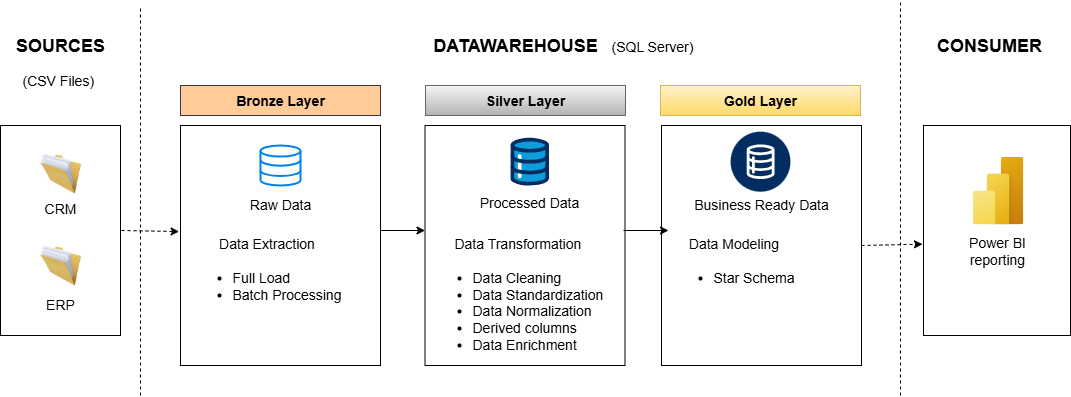

The diagram above was exported from draw.io. Its source (the exported page's mxGraphModel, read from the mxfile embedded in the PNG):
<mxGraphModel dx="1123" dy="644" grid="1" gridSize="10" guides="1" tooltips="1" connect="1" arrows="1" fold="1" page="1" pageScale="1" pageWidth="1169" pageHeight="827" math="0" shadow="0">
  <root>
    <mxCell id="0" />
    <mxCell id="1" parent="0" />
    <mxCell id="8QWayQAm3JAd0OU1s-rV-1" value="" style="rounded=0;whiteSpace=wrap;html=1;fillColor=none;" vertex="1" parent="1">
      <mxGeometry x="60" y="240" width="120" height="210" as="geometry" />
    </mxCell>
    <mxCell id="8QWayQAm3JAd0OU1s-rV-2" value="" style="image;html=1;image=img/lib/clip_art/general/Full_Folder_128x128.png" vertex="1" parent="1">
      <mxGeometry x="95" y="268" width="50" height="40" as="geometry" />
    </mxCell>
    <mxCell id="8QWayQAm3JAd0OU1s-rV-5" value="" style="image;html=1;image=img/lib/clip_art/general/Full_Folder_128x128.png" vertex="1" parent="1">
      <mxGeometry x="95" y="360" width="50" height="40" as="geometry" />
    </mxCell>
    <mxCell id="8QWayQAm3JAd0OU1s-rV-6" value="&lt;b&gt;&lt;font style=&quot;font-size: 18px;&quot;&gt;SOURCES&lt;/font&gt;&lt;/b&gt;" style="text;html=1;align=center;verticalAlign=middle;whiteSpace=wrap;rounded=0;" vertex="1" parent="1">
      <mxGeometry x="60" y="140" width="120" height="40" as="geometry" />
    </mxCell>
    <mxCell id="8QWayQAm3JAd0OU1s-rV-7" value="" style="endArrow=none;dashed=1;html=1;rounded=0;" edge="1" parent="1">
      <mxGeometry width="50" height="50" relative="1" as="geometry">
        <mxPoint x="200" y="510" as="sourcePoint" />
        <mxPoint x="200" y="120" as="targetPoint" />
      </mxGeometry>
    </mxCell>
    <mxCell id="8QWayQAm3JAd0OU1s-rV-8" value="&lt;b&gt;&lt;font style=&quot;font-size: 18px;&quot;&gt;DATAWAREHOUSE&lt;/font&gt;&lt;/b&gt;" style="text;html=1;align=center;verticalAlign=middle;whiteSpace=wrap;rounded=0;" vertex="1" parent="1">
      <mxGeometry x="490" y="140" width="170" height="40" as="geometry" />
    </mxCell>
    <mxCell id="8QWayQAm3JAd0OU1s-rV-9" value="&lt;b&gt;&lt;font style=&quot;font-size: 18px;&quot;&gt;CONSUMER&lt;/font&gt;&lt;/b&gt;" style="text;html=1;align=center;verticalAlign=middle;whiteSpace=wrap;rounded=0;" vertex="1" parent="1">
      <mxGeometry x="989" y="140" width="120" height="40" as="geometry" />
    </mxCell>
    <mxCell id="8QWayQAm3JAd0OU1s-rV-12" value="" style="endArrow=none;dashed=1;html=1;rounded=0;" edge="1" parent="1">
      <mxGeometry width="50" height="50" relative="1" as="geometry">
        <mxPoint x="960" y="510" as="sourcePoint" />
        <mxPoint x="960" y="115" as="targetPoint" />
      </mxGeometry>
    </mxCell>
    <mxCell id="8QWayQAm3JAd0OU1s-rV-13" value="" style="rounded=0;whiteSpace=wrap;html=1;fillColor=none;" vertex="1" parent="1">
      <mxGeometry x="240" y="240" width="200" height="240" as="geometry" />
    </mxCell>
    <mxCell id="8QWayQAm3JAd0OU1s-rV-14" value="" style="rounded=0;whiteSpace=wrap;html=1;fillColor=none;" vertex="1" parent="1">
      <mxGeometry x="721" y="240" width="200" height="240" as="geometry" />
    </mxCell>
    <mxCell id="8QWayQAm3JAd0OU1s-rV-15" value="" style="rounded=0;whiteSpace=wrap;html=1;fillColor=none;" vertex="1" parent="1">
      <mxGeometry x="484.5" y="240" width="200" height="240" as="geometry" />
    </mxCell>
    <mxCell id="8QWayQAm3JAd0OU1s-rV-16" value="&lt;b&gt;&lt;font style=&quot;font-size: 14px;&quot;&gt;Bronze Layer&lt;/font&gt;&lt;/b&gt;" style="text;html=1;align=center;verticalAlign=middle;whiteSpace=wrap;rounded=0;fillColor=#ffcc99;strokeColor=#36393d;" vertex="1" parent="1">
      <mxGeometry x="240" y="200" width="200" height="30" as="geometry" />
    </mxCell>
    <mxCell id="8QWayQAm3JAd0OU1s-rV-17" value="&lt;b&gt;&lt;font style=&quot;font-size: 14px;&quot;&gt;Gold Layer&lt;/font&gt;&lt;/b&gt;" style="text;html=1;align=center;verticalAlign=middle;whiteSpace=wrap;rounded=0;fillColor=#fff2cc;strokeColor=#d6b656;gradientColor=#ffd966;" vertex="1" parent="1">
      <mxGeometry x="720" y="200" width="200" height="30" as="geometry" />
    </mxCell>
    <mxCell id="8QWayQAm3JAd0OU1s-rV-18" value="&lt;b&gt;&lt;font style=&quot;font-size: 14px;&quot;&gt;Silver Layer&lt;/font&gt;&lt;/b&gt;" style="text;html=1;align=center;verticalAlign=middle;whiteSpace=wrap;rounded=0;fillColor=#f5f5f5;gradientColor=#b3b3b3;strokeColor=#666666;" vertex="1" parent="1">
      <mxGeometry x="485" y="200" width="200" height="30" as="geometry" />
    </mxCell>
    <mxCell id="8QWayQAm3JAd0OU1s-rV-20" value="" style="html=1;verticalLabelPosition=bottom;align=center;labelBackgroundColor=#ffffff;verticalAlign=top;strokeWidth=2;strokeColor=#0080F0;shadow=0;dashed=0;shape=mxgraph.ios7.icons.data;" vertex="1" parent="1">
      <mxGeometry x="320" y="260" width="40" height="40" as="geometry" />
    </mxCell>
    <mxCell id="8QWayQAm3JAd0OU1s-rV-21" value="" style="verticalLabelPosition=bottom;aspect=fixed;html=1;shape=mxgraph.salesforce.data;" vertex="1" parent="1">
      <mxGeometry x="570" y="252.35" width="38.6" height="47.65" as="geometry" />
    </mxCell>
    <mxCell id="8QWayQAm3JAd0OU1s-rV-22" value="" style="verticalLabelPosition=bottom;aspect=fixed;html=1;shape=mxgraph.salesforce.data2;" vertex="1" parent="1">
      <mxGeometry x="790" y="246.18" width="60" height="60" as="geometry" />
    </mxCell>
    <mxCell id="8QWayQAm3JAd0OU1s-rV-23" value="&lt;font style=&quot;font-size: 14px;&quot;&gt;Raw Data&lt;/font&gt;" style="text;html=1;align=center;verticalAlign=middle;whiteSpace=wrap;rounded=0;" vertex="1" parent="1">
      <mxGeometry x="305" y="304" width="70" height="30" as="geometry" />
    </mxCell>
    <mxCell id="8QWayQAm3JAd0OU1s-rV-24" value="&lt;span style=&quot;font-size: 14px;&quot;&gt;Processed Data&lt;/span&gt;" style="text;html=1;align=center;verticalAlign=middle;whiteSpace=wrap;rounded=0;" vertex="1" parent="1">
      <mxGeometry x="536.4499999999999" y="302" width="105.7" height="30" as="geometry" />
    </mxCell>
    <mxCell id="8QWayQAm3JAd0OU1s-rV-25" value="&lt;font style=&quot;font-size: 14px;&quot;&gt;Business Ready Data&lt;/font&gt;" style="text;html=1;align=center;verticalAlign=middle;whiteSpace=wrap;rounded=0;" vertex="1" parent="1">
      <mxGeometry x="741" y="304" width="160" height="30" as="geometry" />
    </mxCell>
    <mxCell id="8QWayQAm3JAd0OU1s-rV-28" value="&lt;font style=&quot;font-size: 14px;&quot;&gt;CRM&lt;/font&gt;" style="text;html=1;align=center;verticalAlign=middle;whiteSpace=wrap;rounded=0;" vertex="1" parent="1">
      <mxGeometry x="85" y="308" width="70" height="30" as="geometry" />
    </mxCell>
    <mxCell id="8QWayQAm3JAd0OU1s-rV-29" value="&lt;font style=&quot;font-size: 14px;&quot;&gt;ERP&lt;/font&gt;" style="text;html=1;align=center;verticalAlign=middle;whiteSpace=wrap;rounded=0;" vertex="1" parent="1">
      <mxGeometry x="85" y="404" width="70" height="30" as="geometry" />
    </mxCell>
    <mxCell id="8QWayQAm3JAd0OU1s-rV-40" value="" style="rounded=0;whiteSpace=wrap;html=1;fillColor=none;" vertex="1" parent="1">
      <mxGeometry x="983" y="240" width="147" height="210" as="geometry" />
    </mxCell>
    <mxCell id="8QWayQAm3JAd0OU1s-rV-42" value="" style="image;aspect=fixed;html=1;points=[];align=center;fontSize=12;image=img/lib/azure2/power_platform/PowerBI.svg;" vertex="1" parent="1">
      <mxGeometry x="1032" y="271" width="51" height="68" as="geometry" />
    </mxCell>
    <mxCell id="8QWayQAm3JAd0OU1s-rV-43" value="&lt;font style=&quot;font-size: 14px;&quot;&gt;Power BI reporting&lt;/font&gt;" style="text;html=1;align=center;verticalAlign=middle;whiteSpace=wrap;rounded=0;" vertex="1" parent="1">
      <mxGeometry x="1021.5" y="350" width="70" height="30" as="geometry" />
    </mxCell>
    <mxCell id="8QWayQAm3JAd0OU1s-rV-45" value="" style="html=1;labelBackgroundColor=#ffffff;startArrow=none;startFill=0;startSize=6;endArrow=classic;endFill=1;endSize=6;jettySize=auto;orthogonalLoop=1;strokeWidth=1;dashed=1;fontSize=14;rounded=0;entryX=-0.007;entryY=0.442;entryDx=0;entryDy=0;entryPerimeter=0;" edge="1" parent="1" target="8QWayQAm3JAd0OU1s-rV-13">
      <mxGeometry width="60" height="60" relative="1" as="geometry">
        <mxPoint x="181" y="345" as="sourcePoint" />
        <mxPoint x="225.50000000000023" y="345" as="targetPoint" />
      </mxGeometry>
    </mxCell>
    <mxCell id="8QWayQAm3JAd0OU1s-rV-46" value="" style="html=1;labelBackgroundColor=#ffffff;startArrow=none;startFill=0;startSize=6;endArrow=classic;endFill=1;endSize=6;jettySize=auto;orthogonalLoop=1;strokeWidth=1;dashed=1;fontSize=14;rounded=0;entryX=-0.007;entryY=0.565;entryDx=0;entryDy=0;exitX=1;exitY=0.5;exitDx=0;exitDy=0;entryPerimeter=0;" edge="1" parent="1" source="8QWayQAm3JAd0OU1s-rV-14" target="8QWayQAm3JAd0OU1s-rV-40">
      <mxGeometry width="60" height="60" relative="1" as="geometry">
        <mxPoint x="350" y="500" as="sourcePoint" />
        <mxPoint x="290" y="340" as="targetPoint" />
      </mxGeometry>
    </mxCell>
    <mxCell id="8QWayQAm3JAd0OU1s-rV-50" value="" style="endArrow=classic;html=1;rounded=0;exitX=1;exitY=0.5;exitDx=0;exitDy=0;entryX=0;entryY=0.5;entryDx=0;entryDy=0;" edge="1" parent="1">
      <mxGeometry width="50" height="50" relative="1" as="geometry">
        <mxPoint x="440" y="345" as="sourcePoint" />
        <mxPoint x="484.5" y="345" as="targetPoint" />
      </mxGeometry>
    </mxCell>
    <mxCell id="8QWayQAm3JAd0OU1s-rV-52" value="" style="endArrow=classic;html=1;rounded=0;exitX=1;exitY=0.5;exitDx=0;exitDy=0;entryX=0;entryY=0.5;entryDx=0;entryDy=0;" edge="1" parent="1">
      <mxGeometry width="50" height="50" relative="1" as="geometry">
        <mxPoint x="683" y="345" as="sourcePoint" />
        <mxPoint x="728" y="345" as="targetPoint" />
      </mxGeometry>
    </mxCell>
    <mxCell id="8QWayQAm3JAd0OU1s-rV-64" value="&lt;div&gt;&lt;br&gt;&lt;/div&gt;" style="text;strokeColor=none;fillColor=none;align=left;verticalAlign=middle;spacingLeft=4;spacingRight=4;overflow=hidden;points=[[0,0.5],[1,0.5]];portConstraint=eastwest;rotatable=0;whiteSpace=wrap;html=1;" vertex="1" parent="1">
      <mxGeometry x="509.3" y="434" width="160" height="30" as="geometry" />
    </mxCell>
    <mxCell id="8QWayQAm3JAd0OU1s-rV-66" value="&lt;h1 style=&quot;margin-top: 0px;&quot;&gt;&lt;div style=&quot;text-align: center;&quot;&gt;&lt;span style=&quot;font-size: 14px; font-weight: normal; background-color: transparent; color: light-dark(rgb(0, 0, 0), rgb(255, 255, 255));&quot;&gt;Data Extraction&lt;/span&gt;&lt;/div&gt;&lt;font style=&quot;font-size: 14px; font-weight: normal;&quot;&gt;&lt;ul&gt;&lt;li&gt;&lt;font style=&quot;font-size: 14px; font-weight: normal;&quot;&gt;Full Load&lt;/font&gt;&lt;/li&gt;&lt;li&gt;&lt;font style=&quot;font-size: 14px; font-weight: normal;&quot;&gt;Batch Processing&lt;/font&gt;&lt;/li&gt;&lt;/ul&gt;&lt;/font&gt;&lt;/h1&gt;" style="text;html=1;whiteSpace=wrap;overflow=hidden;rounded=0;" vertex="1" parent="1">
      <mxGeometry x="250" y="334" width="180" height="120" as="geometry" />
    </mxCell>
    <mxCell id="8QWayQAm3JAd0OU1s-rV-67" value="&lt;h1 style=&quot;margin-top: 0px;&quot;&gt;&lt;div style=&quot;text-align: center;&quot;&gt;&lt;span style=&quot;font-size: 14px; font-weight: normal; background-color: transparent; color: light-dark(rgb(0, 0, 0), rgb(255, 255, 255));&quot;&gt;Data Transformation&lt;/span&gt;&lt;/div&gt;&lt;font style=&quot;font-size: 14px; font-weight: normal;&quot;&gt;&lt;ul&gt;&lt;li&gt;Data Cleaning&lt;/li&gt;&lt;li&gt;&lt;font style=&quot;font-size: 14px; font-weight: normal;&quot;&gt;Data Standardization&lt;/font&gt;&lt;/li&gt;&lt;li&gt;&lt;font style=&quot;font-size: 14px; font-weight: normal;&quot;&gt;Data Normalization&lt;/font&gt;&lt;/li&gt;&lt;li&gt;&lt;font style=&quot;font-size: 14px; font-weight: normal;&quot;&gt;Derived columns&lt;/font&gt;&lt;/li&gt;&lt;li&gt;Data Enrichment&lt;/li&gt;&lt;/ul&gt;&lt;/font&gt;&lt;/h1&gt;" style="text;html=1;whiteSpace=wrap;overflow=hidden;rounded=0;" vertex="1" parent="1">
      <mxGeometry x="490" y="334" width="180" height="146" as="geometry" />
    </mxCell>
    <mxCell id="8QWayQAm3JAd0OU1s-rV-69" value="&lt;h1 style=&quot;margin-top: 0px;&quot;&gt;&lt;div style=&quot;text-align: center;&quot;&gt;&lt;span style=&quot;font-size: 14px; font-weight: normal; background-color: transparent; color: light-dark(rgb(0, 0, 0), rgb(255, 255, 255));&quot;&gt;Data Modeling&lt;/span&gt;&lt;/div&gt;&lt;font style=&quot;font-size: 14px; font-weight: normal;&quot;&gt;&lt;ul&gt;&lt;li&gt;Star Schema&lt;/li&gt;&lt;/ul&gt;&lt;/font&gt;&lt;/h1&gt;" style="text;html=1;whiteSpace=wrap;overflow=hidden;rounded=0;" vertex="1" parent="1">
      <mxGeometry x="731" y="334" width="180" height="86" as="geometry" />
    </mxCell>
    <mxCell id="8QWayQAm3JAd0OU1s-rV-71" value="(CSV Files)" style="text;whiteSpace=wrap;fontSize=14;" vertex="1" parent="1">
      <mxGeometry x="80" y="180" width="80" height="40" as="geometry" />
    </mxCell>
    <mxCell id="8QWayQAm3JAd0OU1s-rV-72" value="(SQL Server)" style="text;whiteSpace=wrap;fontSize=14;" vertex="1" parent="1">
      <mxGeometry x="669.3" y="146" width="120" height="40" as="geometry" />
    </mxCell>
  </root>
</mxGraphModel>